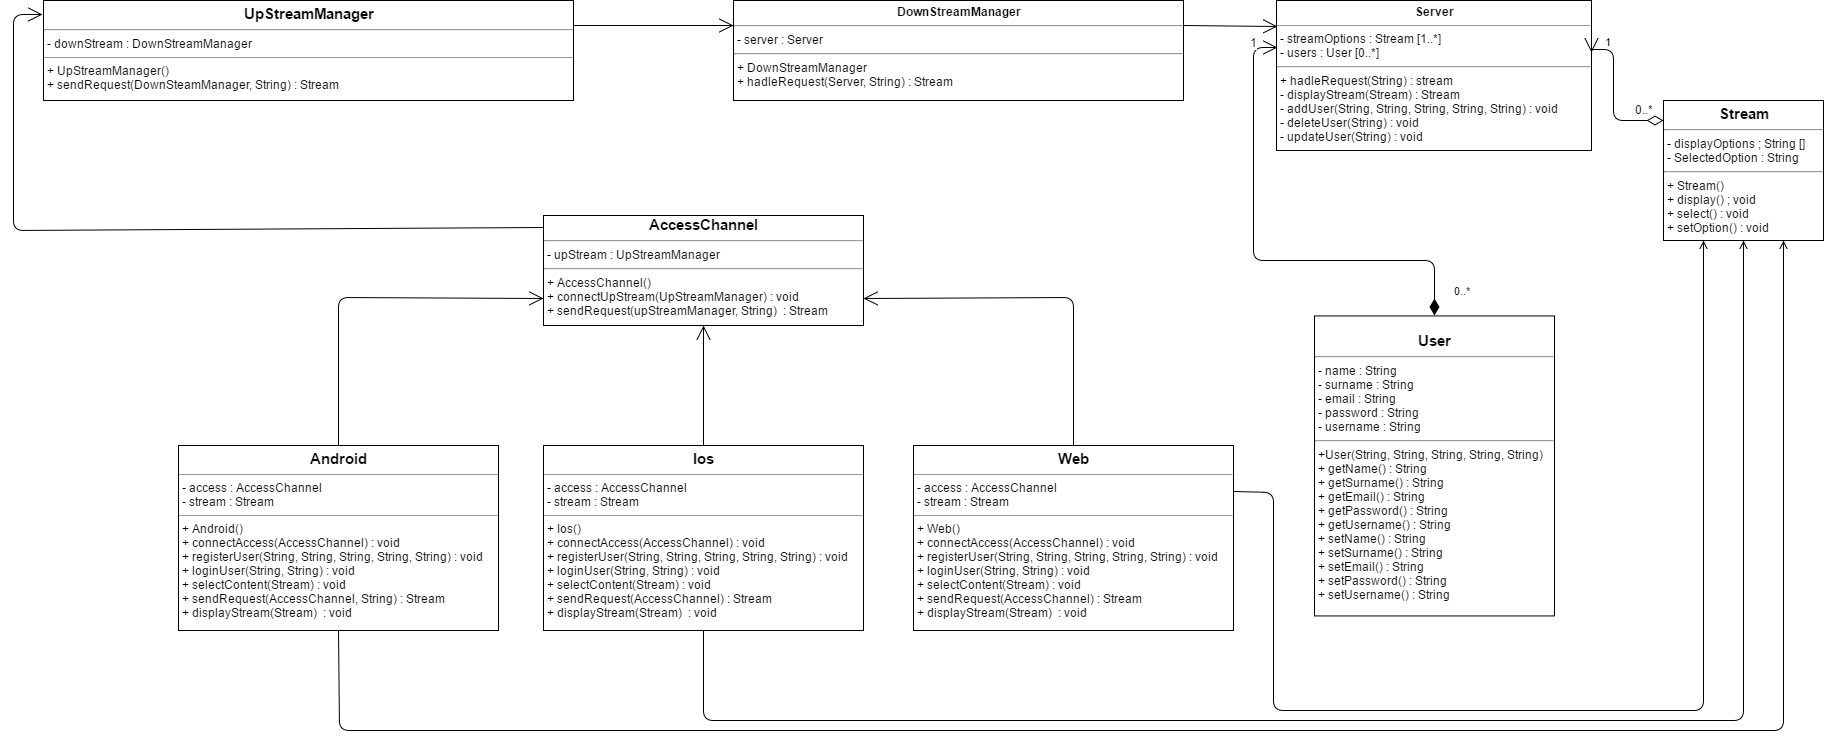

The diagram above was exported from draw.io. Its source (the exported page's mxGraphModel, read from the mxfile embedded in the PNG):
<mxGraphModel dx="831" dy="749" grid="1" gridSize="10" guides="1" tooltips="1" connect="1" arrows="1" fold="1" page="1" pageScale="1" pageWidth="850" pageHeight="1100" background="#ffffff" math="0" shadow="0">
  <root>
    <mxCell id="0" />
    <mxCell id="1" parent="0" />
    <mxCell id="6" value="&lt;p style=&quot;margin: 0px ; margin-top: 4px ; text-align: center&quot;&gt;&lt;b&gt;DownStreamManager&lt;/b&gt;&lt;/p&gt;&lt;hr id=&quot;null&quot;&gt;&amp;nbsp;- server : Server&lt;div&gt;&lt;hr id=&quot;null&quot;&gt;&amp;nbsp;+ DownStreamManager&lt;/div&gt;&lt;div&gt;&amp;nbsp;+ hadleRequest(Server, String) : Stream&lt;/div&gt;" style="verticalAlign=top;align=left;overflow=fill;fontSize=12;fontFamily=Helvetica;html=1;" parent="1" vertex="1">
      <mxGeometry x="820" y="280" width="450" height="100" as="geometry" />
    </mxCell>
    <mxCell id="9" value="&lt;div style=&quot;text-align: center&quot;&gt;&lt;b style=&quot;font-size: 15px&quot;&gt;AccessChannel&lt;/b&gt;&lt;br&gt;&lt;/div&gt;&lt;div style=&quot;text-align: center&quot;&gt;&lt;div style=&quot;text-align: left&quot;&gt;&lt;hr id=&quot;null&quot;&gt;&lt;/div&gt;&lt;div style=&quot;text-align: left&quot;&gt;&amp;nbsp;- upStream : UpStreamManager&lt;/div&gt;&lt;div style=&quot;text-align: left&quot;&gt;&lt;hr id=&quot;null&quot;&gt;&amp;nbsp;+ AccessChannel()&lt;/div&gt;&lt;div style=&quot;text-align: left&quot;&gt;&amp;nbsp;+ connectUpStream(UpStreamManager) : void&lt;/div&gt;&lt;div style=&quot;text-align: left&quot;&gt;&amp;nbsp;+ sendRequest(upStreamManager, String) &amp;nbsp;: Stream&amp;nbsp;&lt;/div&gt;&lt;div style=&quot;text-align: left&quot;&gt;&lt;br&gt;&lt;/div&gt;&lt;/div&gt;&lt;p style=&quot;margin: 0px ; margin-top: 4px ; text-align: center&quot;&gt;&lt;/p&gt;" style="verticalAlign=top;align=left;overflow=fill;fontSize=12;fontFamily=Helvetica;html=1;" parent="1" vertex="1">
      <mxGeometry x="630" y="495" width="320" height="110" as="geometry" />
    </mxCell>
    <mxCell id="10" value="&lt;div style=&quot;text-align: center&quot;&gt;&lt;b style=&quot;line-height: 130%&quot;&gt;&lt;font style=&quot;font-size: 15px&quot;&gt;&lt;br&gt;&lt;/font&gt;&lt;/b&gt;&lt;/div&gt;&lt;div style=&quot;text-align: center&quot;&gt;&lt;b style=&quot;line-height: 130%&quot;&gt;&lt;font style=&quot;font-size: 15px&quot;&gt;User&lt;/font&gt;&lt;/b&gt;&lt;br&gt;&lt;/div&gt;&lt;div style=&quot;text-align: center&quot;&gt;&lt;hr id=&quot;null&quot;&gt;&lt;div style=&quot;text-align: left&quot;&gt;&amp;nbsp;- name : String&lt;/div&gt;&lt;div style=&quot;text-align: left&quot;&gt;&amp;nbsp;- surname : String&lt;/div&gt;&lt;div style=&quot;text-align: left&quot;&gt;&amp;nbsp;- email : String&lt;/div&gt;&lt;div style=&quot;text-align: left&quot;&gt;&amp;nbsp;- password : String&lt;/div&gt;&lt;div style=&quot;text-align: left&quot;&gt;&amp;nbsp;- username : String&lt;/div&gt;&lt;div style=&quot;text-align: left&quot;&gt;&lt;hr id=&quot;null&quot;&gt;&amp;nbsp;+User(String, String, String, String, String) &amp;nbsp;&lt;/div&gt;&lt;div style=&quot;text-align: left&quot;&gt;&amp;nbsp;+ getName() : String&lt;/div&gt;&lt;div style=&quot;text-align: left&quot;&gt;&amp;nbsp;+ getSurname() : String&lt;/div&gt;&lt;div style=&quot;text-align: left&quot;&gt;&amp;nbsp;+ getEmail() : String&lt;/div&gt;&lt;div style=&quot;text-align: left&quot;&gt;&amp;nbsp;+ getPassword() : String&lt;/div&gt;&lt;div style=&quot;text-align: left&quot;&gt;&amp;nbsp;+ getUsername() : String&lt;/div&gt;&lt;div style=&quot;text-align: left&quot;&gt;&lt;div&gt;&lt;span&gt;&amp;nbsp;+ setName() : String&lt;/span&gt;&lt;br&gt;&lt;/div&gt;&lt;div&gt;&amp;nbsp;+ setSurname() : String&lt;/div&gt;&lt;div&gt;&amp;nbsp;+ setEmail() : String&lt;/div&gt;&lt;div&gt;&amp;nbsp;+ setPassword() : String&lt;/div&gt;&lt;div&gt;&amp;nbsp;+ setUsername() : String&lt;/div&gt;&lt;/div&gt;&lt;/div&gt;&lt;p style=&quot;margin: 0px ; margin-top: 4px ; text-align: center&quot;&gt;&lt;/p&gt;" style="verticalAlign=top;align=left;overflow=fill;fontSize=12;fontFamily=Helvetica;html=1;" parent="1" vertex="1">
      <mxGeometry x="1401" y="595.4285714285714" width="240" height="300" as="geometry" />
    </mxCell>
    <mxCell id="12" value="&lt;p style=&quot;margin: 0px ; margin-top: 4px ; text-align: center&quot;&gt;&lt;b&gt;&lt;font style=&quot;font-size: 15px&quot;&gt;Android&lt;/font&gt;&lt;/b&gt;&lt;/p&gt;&lt;hr size=&quot;1&quot;&gt;&amp;nbsp;- access : AccessChannel&lt;div&gt;&amp;nbsp;- stream : Stream&lt;br&gt;&lt;div&gt;&lt;hr size=&quot;1&quot;&gt;&lt;div style=&quot;height: 2px&quot;&gt;&lt;div&gt;&amp;nbsp;+ Android()&lt;/div&gt;&lt;div&gt;&amp;nbsp;+ connectAccess(AccessChannel) : void&lt;/div&gt;&lt;div&gt;&amp;nbsp;+ registerUser(String, String, String, String, String) : void&lt;/div&gt;&lt;div&gt;&amp;nbsp;+ loginUser(String, String) : void&lt;/div&gt;&lt;div&gt;&amp;nbsp;+ selectContent(Stream) : void&lt;/div&gt;&lt;div&gt;&amp;nbsp;+ sendRequest(AccessChannel, String) : Stream&lt;/div&gt;&lt;div&gt;&amp;nbsp;+ displayStream(Stream) &amp;nbsp;: void&lt;/div&gt;&lt;/div&gt;&lt;/div&gt;&lt;/div&gt;" style="verticalAlign=top;align=left;overflow=fill;fontSize=12;fontFamily=Helvetica;html=1;" parent="1" vertex="1">
      <mxGeometry x="265" y="725" width="320" height="185" as="geometry" />
    </mxCell>
    <mxCell id="16" value="&lt;p style=&quot;margin: 0px ; margin-top: 4px ; text-align: center&quot;&gt;&lt;b&gt;&lt;font style=&quot;font-size: 15px&quot;&gt;Stream&lt;/font&gt;&lt;/b&gt;&lt;/p&gt;&lt;div style=&quot;height: 2px&quot;&gt;&lt;div&gt;&lt;hr id=&quot;null&quot;&gt;&lt;/div&gt;&lt;div&gt;&amp;nbsp;- displayOptions ; String []&lt;/div&gt;&lt;div&gt;&amp;nbsp;- SelectedOption : String&lt;/div&gt;&lt;hr id=&quot;null&quot;&gt;&lt;div&gt;&amp;nbsp;+ Stream()&amp;nbsp;&lt;/div&gt;&lt;div&gt;&amp;nbsp;+ display() ; void&lt;/div&gt;&lt;div&gt;&amp;nbsp;+ select() : void&lt;/div&gt;&lt;div&gt;&amp;nbsp;+ setOption() : void&lt;/div&gt;&lt;/div&gt;" style="verticalAlign=top;align=left;overflow=fill;fontSize=12;fontFamily=Helvetica;html=1;" parent="1" vertex="1">
      <mxGeometry x="1750" y="380" width="160" height="140" as="geometry" />
    </mxCell>
    <mxCell id="17" value="&lt;p style=&quot;margin: 0px ; margin-top: 4px ; text-align: center&quot;&gt;&lt;b&gt;&lt;font style=&quot;font-size: 15px&quot;&gt;UpStreamManager&lt;/font&gt;&lt;/b&gt;&lt;/p&gt;&lt;hr id=&quot;null&quot;&gt;&amp;nbsp;- downStream : DownStreamManager&lt;br&gt;&lt;hr size=&quot;1&quot;&gt;&amp;nbsp;+ UpStreamManager()&lt;div&gt;&amp;nbsp;+ sendRequest(DownSteamManager, String) : Stream&lt;/div&gt;" style="verticalAlign=top;align=left;overflow=fill;fontSize=12;fontFamily=Helvetica;html=1;" parent="1" vertex="1">
      <mxGeometry x="130" y="280" width="530" height="100" as="geometry" />
    </mxCell>
    <mxCell id="18" value="&lt;p style=&quot;margin: 0px ; margin-top: 4px ; text-align: center&quot;&gt;&lt;b&gt;&lt;font style=&quot;font-size: 15px&quot;&gt;Ios&lt;/font&gt;&lt;/b&gt;&lt;/p&gt;&lt;hr size=&quot;1&quot;&gt;&amp;nbsp;- access : AccessChannel&lt;div&gt;&amp;nbsp;- stream : Stream&lt;br&gt;&lt;div&gt;&lt;hr size=&quot;1&quot;&gt;&lt;div style=&quot;height: 2px&quot;&gt;&lt;div&gt;&amp;nbsp;+ Ios()&lt;/div&gt;&lt;div&gt;&amp;nbsp;+ connectAccess(AccessChannel) : void&lt;/div&gt;&lt;div&gt;&amp;nbsp;+ registerUser(String, String, String, String, String) : void&lt;/div&gt;&lt;div&gt;&amp;nbsp;+ loginUser(String, String) : void&lt;/div&gt;&lt;div&gt;&amp;nbsp;+ selectContent(Stream) : void&lt;/div&gt;&lt;div&gt;&amp;nbsp;+ sendRequest(AccessChannel) : Stream&lt;/div&gt;&lt;div&gt;&amp;nbsp;+ displayStream(Stream) &amp;nbsp;: void&lt;/div&gt;&lt;/div&gt;&lt;/div&gt;&lt;/div&gt;" style="verticalAlign=top;align=left;overflow=fill;fontSize=12;fontFamily=Helvetica;html=1;" parent="1" vertex="1">
      <mxGeometry x="630" y="725" width="320" height="185" as="geometry" />
    </mxCell>
    <mxCell id="19" value="&lt;p style=&quot;margin: 0px ; margin-top: 4px ; text-align: center&quot;&gt;&lt;b&gt;&lt;font style=&quot;font-size: 15px&quot;&gt;Web&lt;/font&gt;&lt;/b&gt;&lt;/p&gt;&lt;hr size=&quot;1&quot;&gt;&amp;nbsp;- access : AccessChannel&lt;div&gt;&amp;nbsp;- stream : Stream&lt;br&gt;&lt;div&gt;&lt;hr size=&quot;1&quot;&gt;&lt;div style=&quot;height: 2px&quot;&gt;&lt;div&gt;&amp;nbsp;+ Web()&lt;/div&gt;&lt;div&gt;&amp;nbsp;+ connectAccess(AccessChannel) : void&lt;/div&gt;&lt;div&gt;&amp;nbsp;+ registerUser(String, String, String, String, String) : void&lt;/div&gt;&lt;div&gt;&amp;nbsp;+ loginUser(String, String) : void&lt;/div&gt;&lt;div&gt;&amp;nbsp;+ selectContent(Stream) : void&lt;/div&gt;&lt;div&gt;&amp;nbsp;+ sendRequest(AccessChannel) : Stream&lt;/div&gt;&lt;div&gt;&amp;nbsp;+ displayStream(Stream) &amp;nbsp;: void&lt;/div&gt;&lt;/div&gt;&lt;/div&gt;&lt;/div&gt;" style="verticalAlign=top;align=left;overflow=fill;fontSize=12;fontFamily=Helvetica;html=1;" parent="1" vertex="1">
      <mxGeometry x="1000" y="725" width="320" height="185" as="geometry" />
    </mxCell>
    <mxCell id="22" value="&lt;p style=&quot;margin: 0px ; margin-top: 4px ; text-align: center&quot;&gt;&lt;b&gt;Server&lt;/b&gt;&lt;/p&gt;&lt;hr size=&quot;1&quot;&gt;&lt;div&gt;&amp;nbsp;- streamOptions : Stream [1..*]&lt;/div&gt;&lt;div&gt;&amp;nbsp;- users : User [0..*]&lt;/div&gt;&lt;div&gt;&lt;hr id=&quot;null&quot;&gt;&amp;nbsp;+ hadleRequest(String) : stream&lt;/div&gt;&lt;div&gt;&amp;nbsp;- displayStream(Stream) : Stream&lt;/div&gt;&lt;div&gt;&amp;nbsp;- addUser(String, String, String, String, String) : void&lt;/div&gt;&lt;div&gt;&lt;span&gt;&amp;nbsp;- deleteUser(String) : void&lt;/span&gt;&lt;/div&gt;&lt;div style=&quot;height: 2px&quot;&gt;&amp;nbsp;- updateUser(String) : void&lt;/div&gt;" style="verticalAlign=top;align=left;overflow=fill;fontSize=12;fontFamily=Helvetica;html=1;" parent="1" vertex="1">
      <mxGeometry x="1363" y="280" width="315" height="150" as="geometry" />
    </mxCell>
    <mxCell id="23" value="0..*" style="endArrow=open;html=1;endSize=12;startArrow=diamondThin;startSize=14;startFill=1;edgeStyle=orthogonalEdgeStyle;align=left;verticalAlign=bottom;entryX=0.003;entryY=0.311;exitX=0.5;exitY=0;entryPerimeter=0;" parent="1" source="10" target="22" edge="1">
      <mxGeometry x="-0.9325" y="-18" relative="1" as="geometry">
        <mxPoint x="1781.0000000000005" y="540" as="sourcePoint" />
        <mxPoint x="1599.7142857142858" y="400" as="targetPoint" />
        <Array as="points">
          <mxPoint x="1521" y="540" />
          <mxPoint x="1340" y="540" />
          <mxPoint x="1340" y="327" />
        </Array>
        <mxPoint as="offset" />
      </mxGeometry>
    </mxCell>
    <mxCell id="40" value="1" style="text;html=1;resizable=0;points=[];align=center;verticalAlign=middle;labelBackgroundColor=#ffffff;" parent="23" vertex="1" connectable="0">
      <mxGeometry x="0.8315" y="-2" relative="1" as="geometry">
        <mxPoint x="-2" y="-22" as="offset" />
      </mxGeometry>
    </mxCell>
    <mxCell id="27" value="" style="endArrow=open;endSize=12;html=1;exitX=1;exitY=0.25;entryX=0;entryY=0.25;" parent="1" source="17" target="6" edge="1">
      <mxGeometry y="-30" width="160" relative="1" as="geometry">
        <mxPoint x="662" y="276" as="sourcePoint" />
        <mxPoint x="780" y="330" as="targetPoint" />
        <Array as="points" />
        <mxPoint as="offset" />
      </mxGeometry>
    </mxCell>
    <mxCell id="28" value="" style="endArrow=open;endSize=12;html=1;exitX=1;exitY=0.25;entryX=0.003;entryY=0.171;entryPerimeter=0;" parent="1" source="6" target="22" edge="1">
      <mxGeometry x="1250" y="420" width="160" as="geometry">
        <mxPoint x="1250" y="420" as="sourcePoint" />
        <mxPoint x="1410" y="420" as="targetPoint" />
        <mxPoint as="offset" />
        <Array as="points" />
      </mxGeometry>
    </mxCell>
    <mxCell id="32" value="" style="endArrow=open;endSize=12;html=1;entryX=-0.002;entryY=0.143;entryPerimeter=0;exitX=0;exitY=0.11;exitPerimeter=0;" parent="1" source="9" target="17" edge="1">
      <mxGeometry x="670" y="415" width="160" as="geometry">
        <mxPoint x="670" y="415" as="sourcePoint" />
        <mxPoint x="828" y="415" as="targetPoint" />
        <Array as="points">
          <mxPoint x="100" y="510" />
          <mxPoint x="100" y="294" />
        </Array>
        <mxPoint as="offset" />
      </mxGeometry>
    </mxCell>
    <mxCell id="34" value="" style="endArrow=open;endSize=12;html=1;entryX=0;entryY=0.75;exitX=0.5;exitY=0;" parent="1" source="12" target="9" edge="1">
      <mxGeometry x="680" y="425" width="160" as="geometry">
        <mxPoint x="350" y="680" as="sourcePoint" />
        <mxPoint x="290" y="540" as="targetPoint" />
        <Array as="points">
          <mxPoint x="425" y="577" />
        </Array>
        <mxPoint as="offset" />
      </mxGeometry>
    </mxCell>
    <mxCell id="35" value="" style="endArrow=open;endSize=12;html=1;exitX=0.5;exitY=0;entryX=0.5;entryY=1;" parent="1" source="18" target="9" edge="1">
      <mxGeometry x="1170" y="445" width="160" as="geometry">
        <mxPoint x="790" y="740" as="sourcePoint" />
        <mxPoint x="710" y="630" as="targetPoint" />
        <Array as="points" />
        <mxPoint as="offset" />
      </mxGeometry>
    </mxCell>
    <mxCell id="36" value="" style="endArrow=open;endSize=12;html=1;exitX=0.5;exitY=0;entryX=1;entryY=0.75;" parent="1" source="19" target="9" edge="1">
      <mxGeometry x="1590" y="425" width="160" as="geometry">
        <mxPoint x="1210" y="720" as="sourcePoint" />
        <mxPoint x="1200" y="540" as="targetPoint" />
        <Array as="points">
          <mxPoint x="1160" y="577" />
        </Array>
        <mxPoint as="offset" />
      </mxGeometry>
    </mxCell>
    <mxCell id="42" value="1" style="endArrow=open;html=1;endSize=12;startArrow=diamondThin;startSize=14;startFill=0;edgeStyle=orthogonalEdgeStyle;align=left;verticalAlign=bottom;entryX=1.001;entryY=0.348;entryPerimeter=0;" parent="1" source="16" target="22" edge="1">
      <mxGeometry as="geometry">
        <mxPoint x="1750" y="350" as="sourcePoint" />
        <mxPoint x="2000" y="170" as="targetPoint" />
        <Array as="points">
          <mxPoint x="1700" y="400" />
          <mxPoint x="1700" y="329" />
        </Array>
        <mxPoint x="-24" y="-36" as="offset" />
      </mxGeometry>
    </mxCell>
    <mxCell id="45" value="0..*" style="text;html=1;resizable=0;points=[];align=center;verticalAlign=middle;labelBackgroundColor=#ffffff;" parent="42" vertex="1" connectable="0">
      <mxGeometry relative="1" as="geometry">
        <mxPoint x="30" y="11" as="offset" />
      </mxGeometry>
    </mxCell>
    <mxCell id="46" value="" style="endArrow=open;startArrow=none;endFill=0;startFill=0;html=1;entryX=0.25;entryY=1;exitX=1;exitY=0.25;" parent="1" source="19" target="16" edge="1">
      <mxGeometry width="160" relative="1" as="geometry">
        <mxPoint x="1370" y="720" as="sourcePoint" />
        <mxPoint x="1890" y="1000" as="targetPoint" />
        <Array as="points">
          <mxPoint x="1360" y="772" />
          <mxPoint x="1360" y="990" />
          <mxPoint x="1480" y="990" />
          <mxPoint x="1790" y="990" />
        </Array>
      </mxGeometry>
    </mxCell>
    <mxCell id="47" value="" style="endArrow=open;startArrow=none;endFill=0;startFill=0;html=1;entryX=0.5;entryY=1;exitX=0.5;exitY=1;" parent="1" source="18" target="16" edge="1">
      <mxGeometry x="1330" y="530" width="160" as="geometry">
        <mxPoint x="1330" y="781" as="sourcePoint" />
        <mxPoint x="1800" y="530" as="targetPoint" />
        <Array as="points">
          <mxPoint x="790" y="1000" />
          <mxPoint x="1370" y="1000" />
          <mxPoint x="1490" y="1000" />
          <mxPoint x="1830" y="1000" />
        </Array>
      </mxGeometry>
    </mxCell>
    <mxCell id="48" value="" style="endArrow=open;startArrow=none;endFill=0;startFill=0;html=1;entryX=0.75;entryY=1;exitX=0.5;exitY=1;" parent="1" source="12" target="16" edge="1">
      <mxGeometry x="1340" y="540" width="160" as="geometry">
        <mxPoint x="1132" y="920.7647058823529" as="sourcePoint" />
        <mxPoint x="1840.2352941176473" y="530.1764705882354" as="targetPoint" />
        <Array as="points">
          <mxPoint x="426" y="1010" />
          <mxPoint x="1380" y="1010" />
          <mxPoint x="1500" y="1010" />
          <mxPoint x="1870" y="1010" />
        </Array>
      </mxGeometry>
    </mxCell>
  </root>
</mxGraphModel>